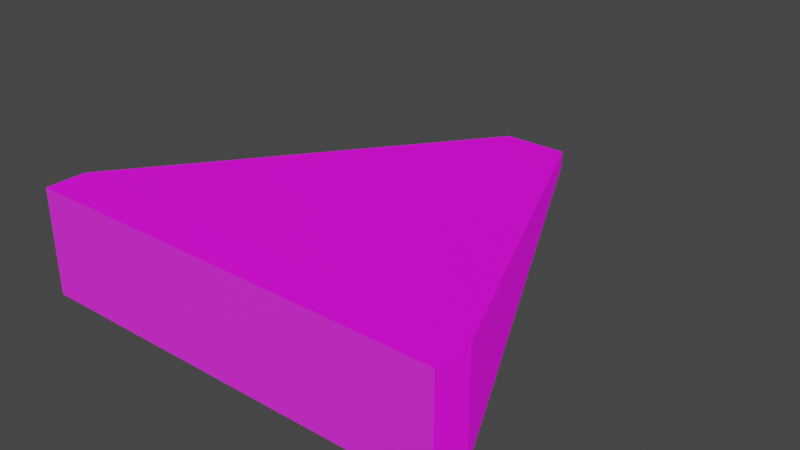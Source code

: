# Source: Aircraft_1.blend  (saved by Blender 3.0.42; exported with 4.5.12 LTS)
import bpy
from mathutils import Matrix  # noqa: F401  (used for matrix-valued properties, if any)

bpy.ops.wm.read_factory_settings(use_empty=True)
scene = bpy.context.scene
scene.name = 'Scene'

# ---- images (referenced by path relative to the original .blend; pixels are not part of the script)
import os
ASSET_DIR = os.environ.get("B2B_ASSET_DIR", "")  # directory of the original .blend (textures are referenced by path, not embedded)
HERE = os.path.dirname(os.path.abspath(__file__))  # packed textures are extracted next to this script under _unpacked/

def load_image(name, relpath, width, height, colorspace="sRGB"):
    """Load a texture the original file referenced (path relative to the .blend, or extracted next to this script)."""
    p = next((c for c in (os.path.join(HERE, relpath), os.path.join(ASSET_DIR, relpath)) if relpath and os.path.exists(c)), "")
    if p:
        img = bpy.data.images.load(p, check_existing=True)
        img.name = name
    else:  # same state as the original file: an image datablock whose file is absent (Cycles renders it pink)
        img = bpy.data.images.new(name, width, height)
        img.source = "FILE"
        img.filepath = "//" + (relpath or name)
    img.colorspace_settings.name = colorspace
    return img
img_yellow_png = load_image('yellow.png', 'yellow.png', 1024, 1024, 'sRGB')
img_flat_normal_png = load_image('flat_normal.png', 'flat_normal.png', 1024, 1024, 'sRGB')

# ---- materials (node trees are filled in below, after node groups)
mat_aircraft_1 = bpy.data.materials.new('aircraft_1')
mat_aircraft_1.use_transparent_shadow = False

# ---- material node trees
mat_aircraft_1.use_nodes = True; mat_aircraft_1.node_tree.nodes.clear()
_N = mat_aircraft_1.node_tree.nodes; _L = mat_aircraft_1.node_tree.links
n0 = _N.new('ShaderNodeBsdfPrincipled'); n0.name = 'Principled BSDF'; n0.location = (10, 300)
n0.distribution = 'GGX'
n0.subsurface_method = 'RANDOM_WALK_SKIN'
n0.inputs[3].default_value = 1.45
n0.inputs[27].default_value = (0.0, 0.0, 0.0, 1.0)
n0.inputs[28].default_value = 1.0
n1 = _N.new('ShaderNodeOutputMaterial'); n1.name = 'Material Output'; n1.location = (300, 300)
n2 = _N.new('ShaderNodeTexImage'); n2.name = 'Image Texture.001'; n2.location = (-320, 177)
n2.image = img_yellow_png
n3 = _N.new('ShaderNodeTexImage'); n3.name = 'Image Texture'; n3.location = (-350, -110)
n3.image = img_flat_normal_png
_L.new(n0.outputs[0], n1.inputs[0])
_L.new(n2.outputs[0], n0.inputs[0])
_L.new(n3.outputs[0], n0.inputs[5])
n1.is_active_output = True

# ---- world
world_world = bpy.data.worlds.new('World'); scene.world = world_world
world_world.use_nodes = True; world_world.node_tree.nodes.clear()
_N = world_world.node_tree.nodes; _L = world_world.node_tree.links
n0 = _N.new('ShaderNodeOutputWorld'); n0.name = 'World Output'; n0.location = (300, 300)
n1 = _N.new('ShaderNodeBackground'); n1.name = 'Background'; n1.location = (10, 300)
n1.inputs[0].default_value = (0.05088, 0.05088, 0.05088, 1.0)
_L.new(n1.outputs[0], n0.inputs[0])
n0.is_active_output = True
world_world.color = (0.05088, 0.05088, 0.05088)
world_world.use_sun_shadow = False
world_world.sun_shadow_jitter_overblur = 0.0

# ---- meshes
me_cube = bpy.data.meshes.new('Cube')
me_cube.from_pydata([(-1.0, -0.6092, -0.2502), (-1.0, -0.6092, 0.2502), (-1.0, -0.422, -0.2502), (-1.0, -0.422, 0.2502), (1.0, -0.6092, -0.2502), (1.0, -0.6092, 0.2502), (1.0, -0.422, -0.2502), (1.0, -0.422, 0.2502), (-0.1546, 1.463, 0.03867), (-0.1546, 1.463, -0.03867), (0.1546, 1.463, -0.03867), (0.1546, 1.463, 0.03867)], [], [(0, 1, 3, 2), (3, 7, 11, 8), (6, 7, 5, 4), (4, 5, 1, 0), (2, 6, 4, 0), (7, 3, 1, 5), (9, 8, 11, 10), (2, 3, 8, 9), (7, 6, 10, 11), (6, 2, 9, 10)])
_uv = me_cube.uv_layers.new(name='UVMap')
_uv.uv.foreach_set('vector', [0.375, 0.0, 0.625, 0.0, 0.625, 0.25, 0.375, 0.25, 0.875, 0.5, 0.625, 0.5, 0.625, 0.5, 0.875, 0.5, 0.375, 0.5, 0.625, 0.5, 0.625, 0.75, 0.375, 0.75, 0.375, 0.75, 0.625, 0.75, 0.625, 1.0, 0.375, 1.0, 0.125, 0.5, 0.375, 0.5, 0.375, 0.75, 0.125, 0.75, 0.625, 0.5, 0.875, 0.5, 0.875, 0.75, 0.625, 0.75, 0.375, 0.25, 0.625, 0.25, 0.625, 0.5, 0.375, 0.5, 0.375, 0.25, 0.625, 0.25, 0.625, 0.25, 0.375, 0.25, 0.625, 0.5, 0.375, 0.5, 0.375, 0.5, 0.625, 0.5, 0.375, 0.5, 0.125, 0.5, 0.125, 0.5, 0.375, 0.5])
me_cube.materials.append(mat_aircraft_1)
me_cube.use_remesh_fix_poles = True
me_cube.use_remesh_preserve_attributes = False
me_cube.update()

# ---- objects
ob_body = bpy.data.objects.new('body', me_cube)

# ---- transforms, parenting, visibility, modifiers, constraints
ob_body.location = (-3.315e-09, -0.01261, 0.0)

# ---- collection membership
scene.collection.objects.link(ob_body)

# ---- scene / render settings (as saved in the file)
scene.frame_start = 1; scene.frame_end = 250; scene.frame_set(1)
scene.render.engine = 'BLENDER_EEVEE_NEXT'
scene.cycles.sampling_pattern = 'TABULATED_SOBOL'
scene.cycles.use_light_tree = False
scene.view_settings.view_transform = 'Filmic'
bpy.context.view_layer.update()

# ---- added for rendering (the .blend has no active camera and no usable light): camera, sun
cam_auto = bpy.data.cameras.new('AutoCamera')
cam_auto.lens = 50.0
cam_auto.sensor_width = 36.0
cam_auto.clip_end = 1000.0
ob_auto_camera = bpy.data.objects.new('AutoCamera', cam_auto)
scene.collection.objects.link(ob_auto_camera)
ob_auto_camera.location = (2.70477, -2.83121, 2.16381)
ob_auto_camera.rotation_euler = (1.09748, -7.21219e-08, 0.694738)
scene.camera = ob_auto_camera
light_auto_sun = bpy.data.lights.new('AutoSun', 'SUN')
light_auto_sun.energy = 3.0
light_auto_sun.angle = 0.0523599
ob_auto_sun = bpy.data.objects.new('AutoSun', light_auto_sun)
scene.collection.objects.link(ob_auto_sun)
ob_auto_sun.rotation_euler = (0.872665, 0.174533, 0.523599)
bpy.context.view_layer.update()
